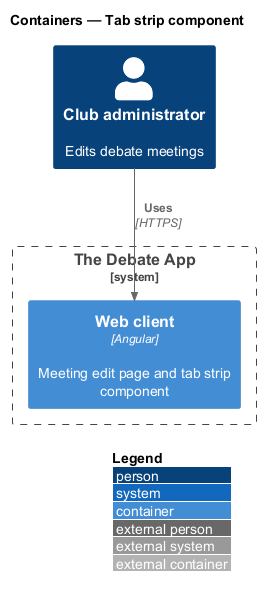

The diagram above was rendered by PlantUML. Its source (embedded in the PNG):
@startuml
!include <C4/C4_Container>
LAYOUT_WITH_LEGEND()
title Containers — Tab strip component

Person(user, "Club administrator", "Edits debate meetings")
System_Boundary(app, "The Debate App") {
  Container(spa, "Web client", "Angular", "Meeting edit page and tab strip component")
}

Rel(user, spa, "Uses", "HTTPS")
@enduml